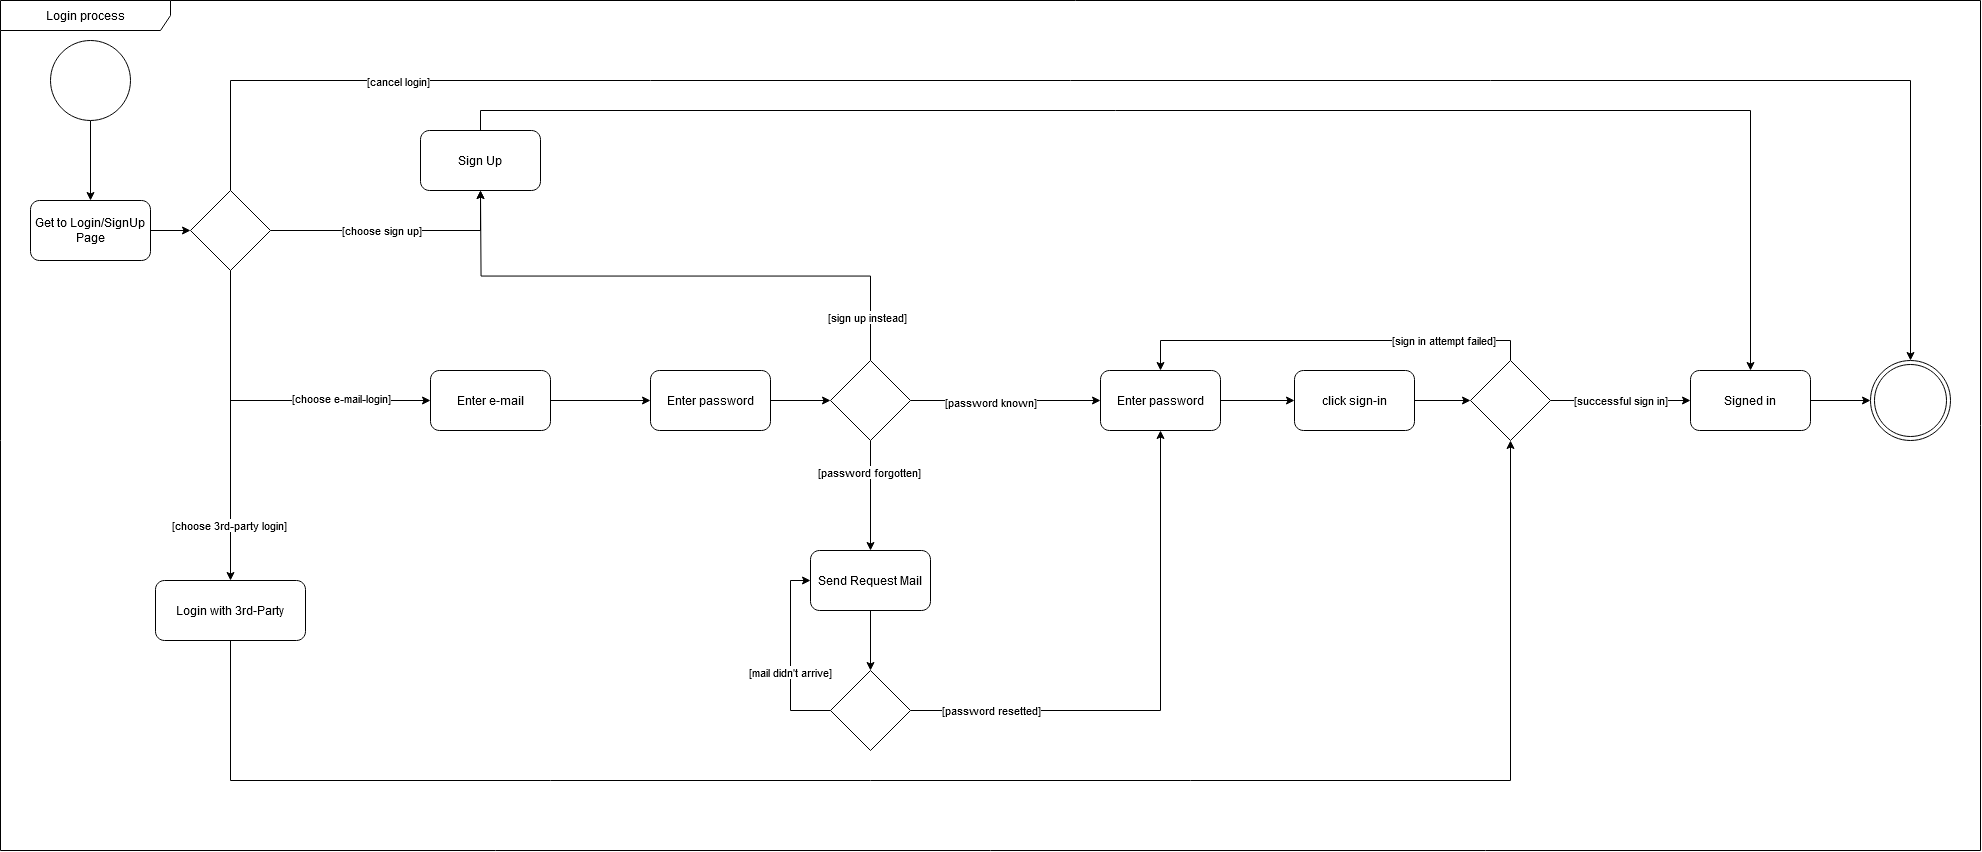

The diagram above was exported from draw.io. Its source (the exported page's mxGraphModel, read from the mxfile embedded in the PNG):
<mxGraphModel dx="955" dy="482" grid="1" gridSize="10" guides="1" tooltips="1" connect="1" arrows="1" fold="1" page="1" pageScale="1" pageWidth="827" pageHeight="1169" math="0" shadow="0">
  <root>
    <mxCell id="WIyWlLk6GJQsqaUBKTNV-0" />
    <mxCell id="WIyWlLk6GJQsqaUBKTNV-1" parent="WIyWlLk6GJQsqaUBKTNV-0" />
    <mxCell id="W6vKLc3h4y-QOpoUtM-w-9" style="edgeStyle=orthogonalEdgeStyle;rounded=0;orthogonalLoop=1;jettySize=auto;html=1;exitX=0.5;exitY=1;exitDx=0;exitDy=0;" edge="1" parent="WIyWlLk6GJQsqaUBKTNV-1" source="mGhn0mZwZCy-EaWcP4GE-0" target="mGhn0mZwZCy-EaWcP4GE-2">
      <mxGeometry relative="1" as="geometry" />
    </mxCell>
    <mxCell id="mGhn0mZwZCy-EaWcP4GE-0" value="" style="ellipse;whiteSpace=wrap;html=1;aspect=fixed;" parent="WIyWlLk6GJQsqaUBKTNV-1" vertex="1">
      <mxGeometry x="290" y="150" width="80" height="80" as="geometry" />
    </mxCell>
    <mxCell id="mGhn0mZwZCy-EaWcP4GE-7" style="edgeStyle=orthogonalEdgeStyle;rounded=0;orthogonalLoop=1;jettySize=auto;html=1;exitX=1;exitY=0.5;exitDx=0;exitDy=0;entryX=0.5;entryY=1;entryDx=0;entryDy=0;" parent="WIyWlLk6GJQsqaUBKTNV-1" source="mGhn0mZwZCy-EaWcP4GE-1" target="W6vKLc3h4y-QOpoUtM-w-0" edge="1">
      <mxGeometry relative="1" as="geometry">
        <mxPoint x="720" y="340" as="targetPoint" />
        <Array as="points">
          <mxPoint x="720" y="340" />
        </Array>
      </mxGeometry>
    </mxCell>
    <mxCell id="mGhn0mZwZCy-EaWcP4GE-8" value="[choose sign up]" style="edgeLabel;html=1;align=center;verticalAlign=middle;resizable=0;points=[];" parent="mGhn0mZwZCy-EaWcP4GE-7" vertex="1" connectable="0">
      <mxGeometry x="-0.253" y="-3" relative="1" as="geometry">
        <mxPoint x="17" y="-3" as="offset" />
      </mxGeometry>
    </mxCell>
    <mxCell id="mGhn0mZwZCy-EaWcP4GE-12" style="edgeStyle=orthogonalEdgeStyle;rounded=0;orthogonalLoop=1;jettySize=auto;html=1;exitX=0.5;exitY=1;exitDx=0;exitDy=0;entryX=0;entryY=0.5;entryDx=0;entryDy=0;" parent="WIyWlLk6GJQsqaUBKTNV-1" source="mGhn0mZwZCy-EaWcP4GE-1" target="mGhn0mZwZCy-EaWcP4GE-11" edge="1">
      <mxGeometry relative="1" as="geometry" />
    </mxCell>
    <mxCell id="mGhn0mZwZCy-EaWcP4GE-13" value="[choose e-mail-login]" style="edgeLabel;html=1;align=center;verticalAlign=middle;resizable=0;points=[];" parent="mGhn0mZwZCy-EaWcP4GE-12" vertex="1" connectable="0">
      <mxGeometry x="0.4609" y="2" relative="1" as="geometry">
        <mxPoint as="offset" />
      </mxGeometry>
    </mxCell>
    <mxCell id="mGhn0mZwZCy-EaWcP4GE-59" style="edgeStyle=orthogonalEdgeStyle;rounded=0;orthogonalLoop=1;jettySize=auto;html=1;exitX=0.5;exitY=0;exitDx=0;exitDy=0;entryX=0.5;entryY=0;entryDx=0;entryDy=0;" parent="WIyWlLk6GJQsqaUBKTNV-1" source="mGhn0mZwZCy-EaWcP4GE-1" target="mGhn0mZwZCy-EaWcP4GE-56" edge="1">
      <mxGeometry relative="1" as="geometry">
        <mxPoint x="650" y="140" as="targetPoint" />
        <Array as="points">
          <mxPoint x="470" y="190" />
          <mxPoint x="2150" y="190" />
        </Array>
      </mxGeometry>
    </mxCell>
    <mxCell id="mGhn0mZwZCy-EaWcP4GE-60" value="[cancel login]" style="edgeLabel;html=1;align=center;verticalAlign=middle;resizable=0;points=[];" parent="mGhn0mZwZCy-EaWcP4GE-59" vertex="1" connectable="0">
      <mxGeometry x="-0.7325" y="-1" relative="1" as="geometry">
        <mxPoint as="offset" />
      </mxGeometry>
    </mxCell>
    <mxCell id="W6vKLc3h4y-QOpoUtM-w-5" style="edgeStyle=orthogonalEdgeStyle;rounded=0;orthogonalLoop=1;jettySize=auto;html=1;entryX=0.5;entryY=0;entryDx=0;entryDy=0;" edge="1" parent="WIyWlLk6GJQsqaUBKTNV-1" source="mGhn0mZwZCy-EaWcP4GE-1" target="mGhn0mZwZCy-EaWcP4GE-14">
      <mxGeometry relative="1" as="geometry" />
    </mxCell>
    <mxCell id="W6vKLc3h4y-QOpoUtM-w-6" value="[choose 3rd-party login]" style="edgeLabel;html=1;align=center;verticalAlign=middle;resizable=0;points=[];" vertex="1" connectable="0" parent="W6vKLc3h4y-QOpoUtM-w-5">
      <mxGeometry x="0.6428" y="-1" relative="1" as="geometry">
        <mxPoint as="offset" />
      </mxGeometry>
    </mxCell>
    <mxCell id="mGhn0mZwZCy-EaWcP4GE-1" value="" style="rhombus;whiteSpace=wrap;html=1;" parent="WIyWlLk6GJQsqaUBKTNV-1" vertex="1">
      <mxGeometry x="430" y="300" width="80" height="80" as="geometry" />
    </mxCell>
    <mxCell id="mGhn0mZwZCy-EaWcP4GE-4" style="edgeStyle=orthogonalEdgeStyle;rounded=0;orthogonalLoop=1;jettySize=auto;html=1;exitX=1;exitY=0.5;exitDx=0;exitDy=0;entryX=0;entryY=0.5;entryDx=0;entryDy=0;" parent="WIyWlLk6GJQsqaUBKTNV-1" source="mGhn0mZwZCy-EaWcP4GE-2" target="mGhn0mZwZCy-EaWcP4GE-1" edge="1">
      <mxGeometry relative="1" as="geometry" />
    </mxCell>
    <mxCell id="mGhn0mZwZCy-EaWcP4GE-2" value="Get to Login/SignUp Page" style="rounded=1;whiteSpace=wrap;html=1;" parent="WIyWlLk6GJQsqaUBKTNV-1" vertex="1">
      <mxGeometry x="270" y="310" width="120" height="60" as="geometry" />
    </mxCell>
    <mxCell id="mGhn0mZwZCy-EaWcP4GE-21" style="edgeStyle=orthogonalEdgeStyle;rounded=0;orthogonalLoop=1;jettySize=auto;html=1;exitX=1;exitY=0.5;exitDx=0;exitDy=0;entryX=0;entryY=0.5;entryDx=0;entryDy=0;" parent="WIyWlLk6GJQsqaUBKTNV-1" source="mGhn0mZwZCy-EaWcP4GE-11" target="mGhn0mZwZCy-EaWcP4GE-20" edge="1">
      <mxGeometry relative="1" as="geometry" />
    </mxCell>
    <mxCell id="mGhn0mZwZCy-EaWcP4GE-11" value="Enter e-mail" style="rounded=1;whiteSpace=wrap;html=1;" parent="WIyWlLk6GJQsqaUBKTNV-1" vertex="1">
      <mxGeometry x="670" y="480" width="120" height="60" as="geometry" />
    </mxCell>
    <mxCell id="W6vKLc3h4y-QOpoUtM-w-7" style="edgeStyle=orthogonalEdgeStyle;rounded=0;orthogonalLoop=1;jettySize=auto;html=1;exitX=0.5;exitY=1;exitDx=0;exitDy=0;entryX=0.5;entryY=1;entryDx=0;entryDy=0;" edge="1" parent="WIyWlLk6GJQsqaUBKTNV-1" source="mGhn0mZwZCy-EaWcP4GE-14" target="mGhn0mZwZCy-EaWcP4GE-45">
      <mxGeometry relative="1" as="geometry">
        <Array as="points">
          <mxPoint x="470" y="890" />
          <mxPoint x="1750" y="890" />
        </Array>
      </mxGeometry>
    </mxCell>
    <mxCell id="mGhn0mZwZCy-EaWcP4GE-14" value="Login with 3rd-Party" style="rounded=1;whiteSpace=wrap;html=1;" parent="WIyWlLk6GJQsqaUBKTNV-1" vertex="1">
      <mxGeometry x="395" y="690" width="150" height="60" as="geometry" />
    </mxCell>
    <mxCell id="mGhn0mZwZCy-EaWcP4GE-23" style="edgeStyle=orthogonalEdgeStyle;rounded=0;orthogonalLoop=1;jettySize=auto;html=1;exitX=0.5;exitY=0;exitDx=0;exitDy=0;" parent="WIyWlLk6GJQsqaUBKTNV-1" source="mGhn0mZwZCy-EaWcP4GE-17" edge="1">
      <mxGeometry relative="1" as="geometry">
        <mxPoint x="720" y="300" as="targetPoint" />
      </mxGeometry>
    </mxCell>
    <mxCell id="mGhn0mZwZCy-EaWcP4GE-24" value="[sign up instead]" style="edgeLabel;html=1;align=center;verticalAlign=middle;resizable=0;points=[];" parent="mGhn0mZwZCy-EaWcP4GE-23" vertex="1" connectable="0">
      <mxGeometry x="-0.8448" y="3" relative="1" as="geometry">
        <mxPoint as="offset" />
      </mxGeometry>
    </mxCell>
    <mxCell id="mGhn0mZwZCy-EaWcP4GE-27" style="edgeStyle=orthogonalEdgeStyle;rounded=0;orthogonalLoop=1;jettySize=auto;html=1;exitX=0.5;exitY=1;exitDx=0;exitDy=0;entryX=0.5;entryY=0;entryDx=0;entryDy=0;" parent="WIyWlLk6GJQsqaUBKTNV-1" source="mGhn0mZwZCy-EaWcP4GE-17" target="mGhn0mZwZCy-EaWcP4GE-29" edge="1">
      <mxGeometry relative="1" as="geometry">
        <mxPoint x="1110" y="640" as="targetPoint" />
      </mxGeometry>
    </mxCell>
    <mxCell id="mGhn0mZwZCy-EaWcP4GE-28" value="[password forgotten]" style="edgeLabel;html=1;align=center;verticalAlign=middle;resizable=0;points=[];" parent="mGhn0mZwZCy-EaWcP4GE-27" vertex="1" connectable="0">
      <mxGeometry x="-0.4227" y="-1" relative="1" as="geometry">
        <mxPoint as="offset" />
      </mxGeometry>
    </mxCell>
    <mxCell id="mGhn0mZwZCy-EaWcP4GE-36" style="edgeStyle=orthogonalEdgeStyle;rounded=0;orthogonalLoop=1;jettySize=auto;html=1;exitX=1;exitY=0.5;exitDx=0;exitDy=0;entryX=0;entryY=0.5;entryDx=0;entryDy=0;" parent="WIyWlLk6GJQsqaUBKTNV-1" source="mGhn0mZwZCy-EaWcP4GE-17" target="mGhn0mZwZCy-EaWcP4GE-40" edge="1">
      <mxGeometry relative="1" as="geometry">
        <mxPoint x="1330" y="510" as="targetPoint" />
      </mxGeometry>
    </mxCell>
    <mxCell id="mGhn0mZwZCy-EaWcP4GE-37" value="[password known]" style="edgeLabel;html=1;align=center;verticalAlign=middle;resizable=0;points=[];" parent="mGhn0mZwZCy-EaWcP4GE-36" vertex="1" connectable="0">
      <mxGeometry x="-0.1638" y="-2" relative="1" as="geometry">
        <mxPoint as="offset" />
      </mxGeometry>
    </mxCell>
    <mxCell id="mGhn0mZwZCy-EaWcP4GE-17" value="" style="rhombus;whiteSpace=wrap;html=1;" parent="WIyWlLk6GJQsqaUBKTNV-1" vertex="1">
      <mxGeometry x="1070" y="470" width="80" height="80" as="geometry" />
    </mxCell>
    <mxCell id="mGhn0mZwZCy-EaWcP4GE-22" style="edgeStyle=orthogonalEdgeStyle;rounded=0;orthogonalLoop=1;jettySize=auto;html=1;exitX=1;exitY=0.5;exitDx=0;exitDy=0;entryX=0;entryY=0.5;entryDx=0;entryDy=0;" parent="WIyWlLk6GJQsqaUBKTNV-1" source="mGhn0mZwZCy-EaWcP4GE-20" target="mGhn0mZwZCy-EaWcP4GE-17" edge="1">
      <mxGeometry relative="1" as="geometry" />
    </mxCell>
    <mxCell id="mGhn0mZwZCy-EaWcP4GE-20" value="Enter password" style="rounded=1;whiteSpace=wrap;html=1;" parent="WIyWlLk6GJQsqaUBKTNV-1" vertex="1">
      <mxGeometry x="890" y="480" width="120" height="60" as="geometry" />
    </mxCell>
    <mxCell id="mGhn0mZwZCy-EaWcP4GE-32" style="edgeStyle=orthogonalEdgeStyle;rounded=0;orthogonalLoop=1;jettySize=auto;html=1;exitX=0.5;exitY=1;exitDx=0;exitDy=0;entryX=0.5;entryY=0;entryDx=0;entryDy=0;" parent="WIyWlLk6GJQsqaUBKTNV-1" source="mGhn0mZwZCy-EaWcP4GE-29" target="mGhn0mZwZCy-EaWcP4GE-31" edge="1">
      <mxGeometry relative="1" as="geometry" />
    </mxCell>
    <mxCell id="mGhn0mZwZCy-EaWcP4GE-29" value="Send Request Mail" style="rounded=1;whiteSpace=wrap;html=1;" parent="WIyWlLk6GJQsqaUBKTNV-1" vertex="1">
      <mxGeometry x="1050" y="660" width="120" height="60" as="geometry" />
    </mxCell>
    <mxCell id="mGhn0mZwZCy-EaWcP4GE-38" style="edgeStyle=orthogonalEdgeStyle;rounded=0;orthogonalLoop=1;jettySize=auto;html=1;exitX=1;exitY=0.5;exitDx=0;exitDy=0;entryX=0.5;entryY=1;entryDx=0;entryDy=0;" parent="WIyWlLk6GJQsqaUBKTNV-1" source="mGhn0mZwZCy-EaWcP4GE-31" target="mGhn0mZwZCy-EaWcP4GE-40" edge="1">
      <mxGeometry relative="1" as="geometry">
        <mxPoint x="1370" y="550" as="targetPoint" />
      </mxGeometry>
    </mxCell>
    <mxCell id="mGhn0mZwZCy-EaWcP4GE-39" value="[password resetted]" style="edgeLabel;html=1;align=center;verticalAlign=middle;resizable=0;points=[];" parent="mGhn0mZwZCy-EaWcP4GE-38" vertex="1" connectable="0">
      <mxGeometry x="-0.8283" y="2" relative="1" as="geometry">
        <mxPoint x="35" y="2" as="offset" />
      </mxGeometry>
    </mxCell>
    <mxCell id="W6vKLc3h4y-QOpoUtM-w-3" style="edgeStyle=orthogonalEdgeStyle;rounded=0;orthogonalLoop=1;jettySize=auto;html=1;exitX=0;exitY=0.5;exitDx=0;exitDy=0;entryX=0;entryY=0.5;entryDx=0;entryDy=0;" edge="1" parent="WIyWlLk6GJQsqaUBKTNV-1" source="mGhn0mZwZCy-EaWcP4GE-31" target="mGhn0mZwZCy-EaWcP4GE-29">
      <mxGeometry relative="1" as="geometry" />
    </mxCell>
    <mxCell id="W6vKLc3h4y-QOpoUtM-w-4" value="[mail didn't arrive]" style="edgeLabel;html=1;align=center;verticalAlign=middle;resizable=0;points=[];" vertex="1" connectable="0" parent="W6vKLc3h4y-QOpoUtM-w-3">
      <mxGeometry x="-0.1818" relative="1" as="geometry">
        <mxPoint as="offset" />
      </mxGeometry>
    </mxCell>
    <mxCell id="mGhn0mZwZCy-EaWcP4GE-31" value="" style="rhombus;whiteSpace=wrap;html=1;" parent="WIyWlLk6GJQsqaUBKTNV-1" vertex="1">
      <mxGeometry x="1070" y="780" width="80" height="80" as="geometry" />
    </mxCell>
    <mxCell id="mGhn0mZwZCy-EaWcP4GE-44" style="edgeStyle=orthogonalEdgeStyle;rounded=0;orthogonalLoop=1;jettySize=auto;html=1;exitX=1;exitY=0.5;exitDx=0;exitDy=0;entryX=0;entryY=0.5;entryDx=0;entryDy=0;" parent="WIyWlLk6GJQsqaUBKTNV-1" source="mGhn0mZwZCy-EaWcP4GE-40" target="mGhn0mZwZCy-EaWcP4GE-42" edge="1">
      <mxGeometry relative="1" as="geometry" />
    </mxCell>
    <mxCell id="mGhn0mZwZCy-EaWcP4GE-40" value="Enter password" style="rounded=1;whiteSpace=wrap;html=1;" parent="WIyWlLk6GJQsqaUBKTNV-1" vertex="1">
      <mxGeometry x="1340" y="480" width="120" height="60" as="geometry" />
    </mxCell>
    <mxCell id="mGhn0mZwZCy-EaWcP4GE-46" style="edgeStyle=orthogonalEdgeStyle;rounded=0;orthogonalLoop=1;jettySize=auto;html=1;exitX=1;exitY=0.5;exitDx=0;exitDy=0;entryX=0;entryY=0.5;entryDx=0;entryDy=0;" parent="WIyWlLk6GJQsqaUBKTNV-1" source="mGhn0mZwZCy-EaWcP4GE-42" target="mGhn0mZwZCy-EaWcP4GE-45" edge="1">
      <mxGeometry relative="1" as="geometry" />
    </mxCell>
    <mxCell id="mGhn0mZwZCy-EaWcP4GE-42" value="click sign-in" style="rounded=1;whiteSpace=wrap;html=1;" parent="WIyWlLk6GJQsqaUBKTNV-1" vertex="1">
      <mxGeometry x="1534" y="480" width="120" height="60" as="geometry" />
    </mxCell>
    <mxCell id="mGhn0mZwZCy-EaWcP4GE-47" style="edgeStyle=orthogonalEdgeStyle;rounded=0;orthogonalLoop=1;jettySize=auto;html=1;exitX=0.5;exitY=0;exitDx=0;exitDy=0;entryX=0.5;entryY=0;entryDx=0;entryDy=0;" parent="WIyWlLk6GJQsqaUBKTNV-1" source="mGhn0mZwZCy-EaWcP4GE-45" target="mGhn0mZwZCy-EaWcP4GE-40" edge="1">
      <mxGeometry relative="1" as="geometry">
        <mxPoint x="1370" y="470" as="targetPoint" />
      </mxGeometry>
    </mxCell>
    <mxCell id="mGhn0mZwZCy-EaWcP4GE-48" value="[sign in attempt failed]" style="edgeLabel;html=1;align=center;verticalAlign=middle;resizable=0;points=[];" parent="mGhn0mZwZCy-EaWcP4GE-47" vertex="1" connectable="0">
      <mxGeometry x="-0.5637" relative="1" as="geometry">
        <mxPoint as="offset" />
      </mxGeometry>
    </mxCell>
    <mxCell id="mGhn0mZwZCy-EaWcP4GE-50" style="edgeStyle=orthogonalEdgeStyle;rounded=0;orthogonalLoop=1;jettySize=auto;html=1;exitX=1;exitY=0.5;exitDx=0;exitDy=0;" parent="WIyWlLk6GJQsqaUBKTNV-1" source="mGhn0mZwZCy-EaWcP4GE-45" target="mGhn0mZwZCy-EaWcP4GE-54" edge="1">
      <mxGeometry relative="1" as="geometry">
        <mxPoint x="1930" y="510" as="targetPoint" />
      </mxGeometry>
    </mxCell>
    <mxCell id="mGhn0mZwZCy-EaWcP4GE-51" value="[successful sign in]" style="edgeLabel;html=1;align=center;verticalAlign=middle;resizable=0;points=[];" parent="mGhn0mZwZCy-EaWcP4GE-50" vertex="1" connectable="0">
      <mxGeometry x="-0.2043" y="-1" relative="1" as="geometry">
        <mxPoint x="14" y="-1" as="offset" />
      </mxGeometry>
    </mxCell>
    <mxCell id="mGhn0mZwZCy-EaWcP4GE-45" value="" style="rhombus;whiteSpace=wrap;html=1;" parent="WIyWlLk6GJQsqaUBKTNV-1" vertex="1">
      <mxGeometry x="1710" y="470" width="80" height="80" as="geometry" />
    </mxCell>
    <mxCell id="mGhn0mZwZCy-EaWcP4GE-57" style="edgeStyle=orthogonalEdgeStyle;rounded=0;orthogonalLoop=1;jettySize=auto;html=1;exitX=1;exitY=0.5;exitDx=0;exitDy=0;entryX=0;entryY=0.5;entryDx=0;entryDy=0;" parent="WIyWlLk6GJQsqaUBKTNV-1" source="mGhn0mZwZCy-EaWcP4GE-54" target="mGhn0mZwZCy-EaWcP4GE-56" edge="1">
      <mxGeometry relative="1" as="geometry" />
    </mxCell>
    <mxCell id="mGhn0mZwZCy-EaWcP4GE-54" value="Signed in" style="rounded=1;whiteSpace=wrap;html=1;" parent="WIyWlLk6GJQsqaUBKTNV-1" vertex="1">
      <mxGeometry x="1930" y="480" width="120" height="60" as="geometry" />
    </mxCell>
    <mxCell id="mGhn0mZwZCy-EaWcP4GE-56" value="" style="ellipse;shape=doubleEllipse;whiteSpace=wrap;html=1;aspect=fixed;" parent="WIyWlLk6GJQsqaUBKTNV-1" vertex="1">
      <mxGeometry x="2110" y="470" width="80" height="80" as="geometry" />
    </mxCell>
    <mxCell id="W6vKLc3h4y-QOpoUtM-w-8" style="edgeStyle=orthogonalEdgeStyle;rounded=0;orthogonalLoop=1;jettySize=auto;html=1;exitX=0.5;exitY=0;exitDx=0;exitDy=0;" edge="1" parent="WIyWlLk6GJQsqaUBKTNV-1" source="W6vKLc3h4y-QOpoUtM-w-0" target="mGhn0mZwZCy-EaWcP4GE-54">
      <mxGeometry relative="1" as="geometry" />
    </mxCell>
    <mxCell id="W6vKLc3h4y-QOpoUtM-w-0" value="Sign Up" style="rounded=1;whiteSpace=wrap;html=1;" vertex="1" parent="WIyWlLk6GJQsqaUBKTNV-1">
      <mxGeometry x="660" y="240" width="120" height="60" as="geometry" />
    </mxCell>
    <mxCell id="W6vKLc3h4y-QOpoUtM-w-10" value="Login process" style="shape=umlFrame;whiteSpace=wrap;html=1;pointerEvents=0;width=170;height=30;" vertex="1" parent="WIyWlLk6GJQsqaUBKTNV-1">
      <mxGeometry x="240" y="110" width="1980" height="850" as="geometry" />
    </mxCell>
  </root>
</mxGraphModel>